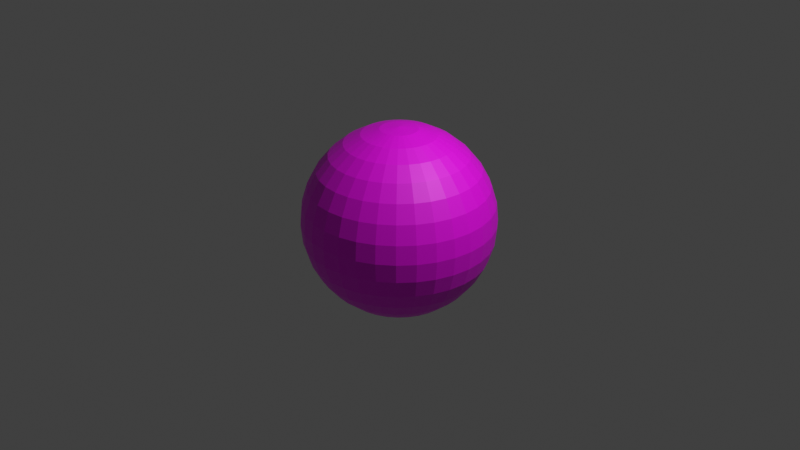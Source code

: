 # Source: BigIconPoi.blend  (saved by Blender 3.0.42; exported with 4.5.12 LTS)
import bpy
from mathutils import Matrix  # noqa: F401  (used for matrix-valued properties, if any)

bpy.ops.wm.read_factory_settings(use_empty=True)
scene = bpy.context.scene
scene.name = 'Scene'

# ---- collections
col_collection = bpy.data.collections.new('Collection'); scene.collection.children.link(col_collection)

# ---- images (referenced by path relative to the original .blend; pixels are not part of the script)
import os
ASSET_DIR = os.environ.get("B2B_ASSET_DIR", "")  # directory of the original .blend (textures are referenced by path, not embedded)
HERE = os.path.dirname(os.path.abspath(__file__))  # packed textures are extracted next to this script under _unpacked/

def load_image(name, relpath, width, height, colorspace="sRGB"):
    """Load a texture the original file referenced (path relative to the .blend, or extracted next to this script)."""
    p = next((c for c in (os.path.join(HERE, relpath), os.path.join(ASSET_DIR, relpath)) if relpath and os.path.exists(c)), "")
    if p:
        img = bpy.data.images.load(p, check_existing=True)
        img.name = name
    else:  # same state as the original file: an image datablock whose file is absent (Cycles renders it pink)
        img = bpy.data.images.new(name, width, height)
        img.source = "FILE"
        img.filepath = "//" + (relpath or name)
    img.colorspace_settings.name = colorspace
    return img
img_39c9699a_d561_4d3f_8a8a_6673a69a25e6_jpeg = load_image('39c9699a-d561-4d3f-8a8a-6673a69a25e6.jpeg', '39c9699a-d561-4d3f-8a8a-6673a69a25e6.jpeg', 1024, 1024, 'sRGB')

# ---- materials (node trees are filled in below, after node groups)
mat_helloicon = bpy.data.materials.new('HelloIcon')
mat_helloicon.use_transparent_shadow = False

# ---- material node trees
mat_helloicon.use_nodes = True; mat_helloicon.node_tree.nodes.clear()
_N = mat_helloicon.node_tree.nodes; _L = mat_helloicon.node_tree.links
n0 = _N.new('ShaderNodeBsdfPrincipled'); n0.name = 'Principled BSDF'; n0.location = (10, 300)
n0.distribution = 'GGX'
n0.subsurface_method = 'RANDOM_WALK_SKIN'
n0.inputs[3].default_value = 1.45
n0.inputs[27].default_value = (0.0, 0.0, 0.0, 1.0)
n0.inputs[28].default_value = 1.0
n1 = _N.new('ShaderNodeOutputMaterial'); n1.name = 'Material Output'; n1.location = (300, 300)
n2 = _N.new('ShaderNodeTexImage'); n2.name = 'Image Texture'; n2.location = (-280, 280)
n2.image = img_39c9699a_d561_4d3f_8a8a_6673a69a25e6_jpeg
_L.new(n0.outputs[0], n1.inputs[0])
_L.new(n2.outputs[0], n0.inputs[0])
n1.is_active_output = True

# ---- world
world_world = bpy.data.worlds.new('World'); scene.world = world_world
world_world.use_nodes = True; world_world.node_tree.nodes.clear()
_N = world_world.node_tree.nodes; _L = world_world.node_tree.links
n0 = _N.new('ShaderNodeOutputWorld'); n0.name = 'World Output'; n0.location = (300, 300)
n1 = _N.new('ShaderNodeBackground'); n1.name = 'Background'; n1.location = (10, 300)
n1.inputs[0].default_value = (0.05088, 0.05088, 0.05088, 1.0)
_L.new(n1.outputs[0], n0.inputs[0])
n0.is_active_output = True
world_world.color = (0.05088, 0.05088, 0.05088)
world_world.use_sun_shadow = False
world_world.sun_shadow_jitter_overblur = 0.0

# ---- cameras
cam_camera = bpy.data.cameras.new('Camera')
cam_camera.clip_end = 100.0
cam_camera.ortho_scale = 7.314

# ---- lights
light_light = bpy.data.lights.new('Light', 'POINT')
light_light.transmission_factor = 0.0
light_light.energy = 1000.0
light_light.shadow_soft_size = 0.1
light_light.shadow_maximum_resolution = 0.006
light_light.use_absolute_resolution = True

# ---- meshes
me_sphere = bpy.data.meshes.new('Sphere')
me_sphere.from_pydata([(0.0, 0.1951, 0.9808), (0.0, 0.3827, 0.9239), (0.0, 0.5556, 0.8315), (0.0, 0.7071, 0.7071), (0.0, 0.8315, 0.5556), (0.0, 0.9239, 0.3827), (0.0, 0.9808, 0.1951), (0.0, 0.8315, -0.5556), (0.0, 0.7071, -0.7071), (0.0, 0.5556, -0.8315), (0.03806, 0.1913, 0.9808), (0.07466, 0.3753, 0.9239), (0.1084, 0.5449, 0.8315), (0.1379, 0.6935, 0.7071), (0.1622, 0.8155, 0.5556), (0.1802, 0.9061, 0.3827), (0.1913, 0.9619, 0.1951), (0.1951, 0.9808, -4.371e-08), (0.1913, 0.9619, -0.1951), (0.1802, 0.9061, -0.3827), (0.1622, 0.8155, -0.5556), (0.1379, 0.6935, -0.7071), (0.1084, 0.5449, -0.8315), (0.07466, 0.3753, -0.9239), (0.03806, 0.1913, -0.9808), (0.07466, 0.1802, 0.9808), (0.1464, 0.3536, 0.9239), (0.2126, 0.5133, 0.8315), (0.2706, 0.6533, 0.7071), (0.3182, 0.7682, 0.5556), (0.3536, 0.8536, 0.3827), (0.3753, 0.9061, 0.1951), (0.3827, 0.9239, -4.371e-08), (0.3753, 0.9061, -0.1951), (0.3536, 0.8536, -0.3827), (0.3182, 0.7682, -0.5556), (0.2706, 0.6533, -0.7071), (0.2126, 0.5133, -0.8315), (0.1464, 0.3536, -0.9239), (0.07466, 0.1802, -0.9808), (0.1084, 0.1622, 0.9808), (0.2126, 0.3182, 0.9239), (0.3087, 0.4619, 0.8315), (0.3928, 0.5879, 0.7071), (0.4619, 0.6913, 0.5556), (0.5133, 0.7682, 0.3827), (0.5449, 0.8155, 0.1951), (0.5556, 0.8315, -4.371e-08), (0.5449, 0.8155, -0.1951), (0.5133, 0.7682, -0.3827), (0.4619, 0.6913, -0.5556), (0.3928, 0.5879, -0.7071), (0.3087, 0.4619, -0.8315), (0.2126, 0.3182, -0.9239), (0.1084, 0.1622, -0.9808), (0.1379, 0.1379, 0.9808), (0.2706, 0.2706, 0.9239), (0.3928, 0.3928, 0.8315), (0.5, 0.5, 0.7071), (0.5879, 0.5879, 0.5556), (0.6533, 0.6533, 0.3827), (0.6935, 0.6935, 0.1951), (0.7071, 0.7071, -4.371e-08), (0.6935, 0.6935, -0.1951), (0.6533, 0.6533, -0.3827), (0.5879, 0.5879, -0.5556), (0.5, 0.5, -0.7071), (0.3928, 0.3928, -0.8315), (0.2706, 0.2706, -0.9239), (0.1379, 0.1379, -0.9808), (0.1622, 0.1084, 0.9808), (0.3182, 0.2126, 0.9239), (0.4619, 0.3087, 0.8315), (0.5879, 0.3928, 0.7071), (0.6913, 0.4619, 0.5556), (0.7682, 0.5133, 0.3827), (0.8155, 0.5449, 0.1951), (0.8315, 0.5556, -4.371e-08), (0.8155, 0.5449, -0.1951), (0.7682, 0.5133, -0.3827), (0.6913, 0.4619, -0.5556), (0.5879, 0.3928, -0.7071), (0.4619, 0.3087, -0.8315), (0.3182, 0.2126, -0.9239), (0.1622, 0.1084, -0.9808), (0.1802, 0.07466, 0.9808), (0.3536, 0.1464, 0.9239), (0.5133, 0.2126, 0.8315), (0.6533, 0.2706, 0.7071), (0.7682, 0.3182, 0.5556), (0.8536, 0.3536, 0.3827), (0.9061, 0.3753, 0.1951), (0.9239, 0.3827, -4.371e-08), (0.9061, 0.3753, -0.1951), (0.8536, 0.3536, -0.3827), (0.7682, 0.3182, -0.5556), (0.6533, 0.2706, -0.7071), (0.5133, 0.2126, -0.8315), (0.3536, 0.1464, -0.9239), (0.1802, 0.07466, -0.9808), (0.1913, 0.03806, 0.9808), (0.3753, 0.07466, 0.9239), (0.5449, 0.1084, 0.8315), (0.6935, 0.1379, 0.7071), (0.8155, 0.1622, 0.5556), (0.9061, 0.1802, 0.3827), (0.9619, 0.1913, 0.1951), (0.9808, 0.1951, -4.371e-08), (0.9619, 0.1913, -0.1951), (0.9061, 0.1802, -0.3827), (0.8155, 0.1622, -0.5556), (0.6935, 0.1379, -0.7071), (0.5449, 0.1084, -0.8315), (0.3753, 0.07466, -0.9239), (0.1913, 0.03806, -0.9808), (0.1951, -6.874e-08, 0.9808), (0.3827, -1.209e-07, 0.9239), (0.5556, -1.134e-07, 0.8315), (0.7071, -4.638e-08, 0.7071), (0.8315, -9.109e-08, 0.5556), (0.9239, -1.658e-08, 0.3827), (0.9808, -9.109e-08, 0.1951), (1.0, -1.656e-07, -4.371e-08), (0.9808, -9.109e-08, -0.1951), (0.9239, -1.507e-07, -0.3827), (0.8315, -1.06e-07, -0.5556), (0.7071, -4.638e-08, -0.7071), (0.5556, -1.134e-07, -0.8315), (0.3827, -9.854e-08, -0.9239), (0.1951, -7.619e-08, -0.9808), (0.1913, -0.03806, 0.9808), (0.3753, -0.07466, 0.9239), (0.5449, -0.1084, 0.8315), (0.6935, -0.1379, 0.7071), (0.8155, -0.1622, 0.5556), (0.9061, -0.1802, 0.3827), (0.9619, -0.1913, 0.1951), (0.9808, -0.1951, -4.371e-08), (0.9619, -0.1913, -0.1951), (0.9061, -0.1802, -0.3827), (0.8155, -0.1622, -0.5556), (0.6935, -0.1379, -0.7071), (0.5449, -0.1084, -0.8315), (0.3753, -0.07466, -0.9239), (0.1913, -0.03806, -0.9808), (0.1802, -0.07466, 0.9808), (0.3536, -0.1464, 0.9239), (0.5133, -0.2126, 0.8315), (0.6533, -0.2706, 0.7071), (0.7682, -0.3182, 0.5556), (0.8536, -0.3536, 0.3827), (0.9061, -0.3753, 0.1951), (0.9239, -0.3827, -4.371e-08), (0.9061, -0.3753, -0.1951), (0.8536, -0.3536, -0.3827), (0.7682, -0.3182, -0.5556), (0.6533, -0.2706, -0.7071), (0.5133, -0.2126, -0.8315), (0.3536, -0.1464, -0.9239), (0.1802, -0.07466, -0.9808), (0.1622, -0.1084, 0.9808), (0.3182, -0.2126, 0.9239), (0.4619, -0.3087, 0.8315), (0.5879, -0.3928, 0.7071), (0.6913, -0.4619, 0.5556), (0.7682, -0.5133, 0.3827), (0.8155, -0.5449, 0.1951), (0.8315, -0.5556, -4.371e-08), (0.8155, -0.5449, -0.1951), (0.7682, -0.5133, -0.3827), (0.6913, -0.4619, -0.5556), (0.5879, -0.3928, -0.7071), (0.4619, -0.3087, -0.8315), (0.3182, -0.2126, -0.9239), (0.1622, -0.1084, -0.9808), (0.1379, -0.1379, 0.9808), (0.2706, -0.2706, 0.9239), (0.3928, -0.3928, 0.8315), (0.5, -0.5, 0.7071), (0.5879, -0.5879, 0.5556), (0.6533, -0.6533, 0.3827), (0.6935, -0.6935, 0.1951), (0.7071, -0.7071, -4.371e-08), (0.6935, -0.6935, -0.1951), (0.6533, -0.6533, -0.3827), (0.5879, -0.5879, -0.5556), (0.5, -0.5, -0.7071), (0.3928, -0.3928, -0.8315), (0.2706, -0.2706, -0.9239), (0.1379, -0.1379, -0.9808), (0.1084, -0.1622, 0.9808), (0.2126, -0.3182, 0.9239), (0.3087, -0.4619, 0.8315), (0.3928, -0.5879, 0.7071), (0.4619, -0.6913, 0.5556), (0.5133, -0.7682, 0.3827), (0.5449, -0.8155, 0.1951), (0.5556, -0.8315, -4.371e-08), (0.5449, -0.8155, -0.1951), (0.5133, -0.7682, -0.3827), (0.4619, -0.6913, -0.5556), (0.3928, -0.5879, -0.7071), (0.3087, -0.4619, -0.8315), (0.2126, -0.3182, -0.9239), (0.1084, -0.1622, -0.9808), (0.07466, -0.1802, 0.9808), (0.1464, -0.3536, 0.9239), (0.2126, -0.5133, 0.8315), (0.2706, -0.6533, 0.7071), (0.3182, -0.7682, 0.5556), (0.3536, -0.8536, 0.3827), (0.3753, -0.9061, 0.1951), (0.3827, -0.9239, -4.371e-08), (0.3753, -0.9061, -0.1951), (0.3536, -0.8536, -0.3827), (0.3182, -0.7682, -0.5556), (0.2706, -0.6533, -0.7071), (0.2126, -0.5133, -0.8315), (0.1464, -0.3536, -0.9239), (0.07466, -0.1802, -0.9808), (0.03806, -0.1913, 0.9808), (0.07466, -0.3753, 0.9239), (0.1084, -0.5449, 0.8315), (0.1379, -0.6935, 0.7071), (0.1622, -0.8155, 0.5556), (0.1802, -0.9061, 0.3827), (0.1913, -0.9619, 0.1951), (0.1951, -0.9808, -4.371e-08), (0.1913, -0.9619, -0.1951), (0.1802, -0.9061, -0.3827), (0.1622, -0.8155, -0.5556), (0.1379, -0.6935, -0.7071), (0.1084, -0.5449, -0.8315), (0.07466, -0.3753, -0.9239), (0.03806, -0.1913, -0.9808), (2.154e-09, -0.1951, 0.9808), (-2.765e-08, -0.3827, 0.9239), (-6.49e-08, -0.5556, 0.8315), (4.686e-08, -0.7071, 0.7071), (-1.275e-08, -0.8315, 0.5556), (1.706e-08, -0.9239, 0.3827), (-7.235e-08, -0.9808, 0.1951), (-2.661e-07, -1.0, -4.371e-08), (-7.235e-08, -0.9808, -0.1951), (-1.171e-07, -0.9239, -0.3827), (-4.255e-08, -0.8315, -0.5556), (4.686e-08, -0.7071, -0.7071), (-6.49e-08, -0.5556, -0.8315), (2.154e-09, -0.3827, -0.9239), (-1.571e-09, -0.1951, -0.9808), (-0.03806, -0.1913, 0.9808), (-0.07466, -0.3753, 0.9239), (-0.1084, -0.5449, 0.8315), (-0.1379, -0.6935, 0.7071), (-0.1622, -0.8155, 0.5556), (-0.1802, -0.9061, 0.3827), (-0.1913, -0.9619, 0.1951), (-0.1951, -0.9808, -4.371e-08), (-0.1913, -0.9619, -0.1951), (-0.1802, -0.9061, -0.3827), (-0.1622, -0.8155, -0.5556), (-0.1379, -0.6935, -0.7071), (-0.1084, -0.5449, -0.8315), (-0.07466, -0.3753, -0.9239), (-0.03806, -0.1913, -0.9808), (-0.07466, -0.1802, 0.9808), (-0.1464, -0.3536, 0.9239), (-0.2126, -0.5133, 0.8315), (-0.2706, -0.6533, 0.7071), (-0.3182, -0.7682, 0.5556), (-0.3536, -0.8536, 0.3827), (-0.3753, -0.9061, 0.1951), (-0.3827, -0.9239, -4.371e-08), (-0.3753, -0.9061, -0.1951), (-0.3536, -0.8536, -0.3827), (-0.3182, -0.7682, -0.5556), (-0.2706, -0.6533, -0.7071), (-0.2126, -0.5133, -0.8315), (-0.1464, -0.3536, -0.9239), (-0.07466, -0.1802, -0.9808), (-0.1084, -0.1622, 0.9808), (-0.2126, -0.3182, 0.9239), (-0.3087, -0.4619, 0.8315), (-0.3928, -0.5879, 0.7071), (-0.4619, -0.6913, 0.5556), (-0.5133, -0.7682, 0.3827), (-0.5449, -0.8155, 0.1951), (-0.5556, -0.8315, -4.371e-08), (-0.5449, -0.8155, -0.1951), (-0.5133, -0.7682, -0.3827), (-0.4619, -0.6913, -0.5556), (-0.3928, -0.5879, -0.7071), (-0.3087, -0.4619, -0.8315), (-0.2126, -0.3182, -0.9239), (-0.1084, -0.1622, -0.9808), (-0.1379, -0.1379, 0.9808), (-0.2706, -0.2706, 0.9239), (-0.3928, -0.3928, 0.8315), (-0.5, -0.5, 0.7071), (-0.5879, -0.5879, 0.5556), (-0.6533, -0.6533, 0.3827), (-0.6935, -0.6935, 0.1951), (-0.7071, -0.7071, -4.371e-08), (-0.6935, -0.6935, -0.1951), (-0.6533, -0.6533, -0.3827), (-0.5879, -0.5879, -0.5556), (-0.5, -0.5, -0.7071), (-0.3928, -0.3928, -0.8315), (-0.2706, -0.2706, -0.9239), (-0.1379, -0.1379, -0.9808), (-0.1622, -0.1084, 0.9808), (-0.3182, -0.2126, 0.9239), (-0.4619, -0.3087, 0.8315), (-0.5879, -0.3928, 0.7071), (-0.6913, -0.4619, 0.5556), (-0.7682, -0.5133, 0.3827), (-0.8155, -0.5449, 0.1951), (-0.8315, -0.5556, -4.371e-08), (-0.8155, -0.5449, -0.1951), (-0.7682, -0.5133, -0.3827), (-0.6913, -0.4619, -0.5556), (-0.5879, -0.3928, -0.7071), (-0.4619, -0.3087, -0.8315), (-0.3182, -0.2126, -0.9239), (-0.1622, -0.1084, -0.9808), (-8.077e-08, -1.209e-07, 1.0), (-0.1802, -0.07466, 0.9808), (-0.3536, -0.1464, 0.9239), (-0.5133, -0.2126, 0.8315), (-0.6533, -0.2706, 0.7071), (-0.7682, -0.3182, 0.5556), (-0.8536, -0.3536, 0.3827), (-0.9061, -0.3753, 0.1951), (-0.9239, -0.3827, -4.371e-08), (-0.9061, -0.3753, -0.1951), (-0.8536, -0.3536, -0.3827), (-0.7682, -0.3182, -0.5556), (-0.6533, -0.2706, -0.7071), (-0.5133, -0.2126, -0.8315), (-0.3536, -0.1464, -0.9239), (-0.1802, -0.07466, -0.9808), (-0.1913, -0.03806, 0.9808), (-0.3753, -0.07466, 0.9239), (-0.5449, -0.1084, 0.8315), (-0.6935, -0.1379, 0.7071), (-0.8155, -0.1622, 0.5556), (-0.9061, -0.1802, 0.3827), (-0.9619, -0.1913, 0.1951), (-0.9808, -0.1951, -4.371e-08), (-0.9619, -0.1913, -0.1951), (-0.9061, -0.1802, -0.3827), (-0.8155, -0.1622, -0.5556), (-0.6935, -0.1379, -0.7071), (-0.5449, -0.1084, -0.8315), (-0.3753, -0.07466, -0.9239), (-0.1913, -0.03806, -0.9808), (-0.1951, -7.246e-08, 0.9808), (-0.3827, -4.638e-08, 0.9239), (-0.5556, 5.771e-09, 0.8315), (-0.7071, -9.109e-08, 0.7071), (-0.8315, -4.638e-08, 0.5556), (-0.9239, -1.68e-09, 0.3827), (-0.9808, 7.283e-08, 0.1951), (-1.0, 3.858e-07, -4.371e-08), (-0.9808, 7.283e-08, -0.1951), (-0.9239, 1.175e-07, -0.3827), (-0.8315, -3.148e-08, -0.5556), (-0.7071, -9.109e-08, -0.7071), (-0.5556, 5.771e-09, -0.8315), (-0.3827, -6.128e-08, -0.9239), (-0.1951, -6.874e-08, -0.9808), (-0.1913, 0.03806, 0.9808), (-0.3753, 0.07466, 0.9239), (-0.5449, 0.1084, 0.8315), (-0.6935, 0.1379, 0.7071), (-0.8155, 0.1622, 0.5556), (-0.9061, 0.1802, 0.3827), (-0.9619, 0.1913, 0.1951), (-0.9808, 0.1951, -4.371e-08), (-0.9619, 0.1913, -0.1951), (-0.9061, 0.1802, -0.3827), (-0.8155, 0.1622, -0.5556), (-0.6935, 0.1379, -0.7071), (-0.5449, 0.1084, -0.8315), (-0.3753, 0.07466, -0.9239), (-0.1913, 0.03806, -0.9808), (-0.1802, 0.07466, 0.9808), (-0.3536, 0.1464, 0.9239), (-0.5133, 0.2126, 0.8315), (-0.6533, 0.2706, 0.7071), (-0.7682, 0.3182, 0.5556), (-0.8536, 0.3536, 0.3827), (-0.9061, 0.3753, 0.1951), (-0.9239, 0.3827, -4.371e-08), (-0.9061, 0.3753, -0.1951), (-0.8536, 0.3536, -0.3827), (-0.7682, 0.3182, -0.5556), (-0.6533, 0.2706, -0.7071), (-0.5133, 0.2126, -0.8315), (-0.3536, 0.1464, -0.9239), (-0.1802, 0.07466, -0.9808), (-0.1622, 0.1084, 0.9808), (-0.3182, 0.2126, 0.9239), (-0.4619, 0.3087, 0.8315), (-0.5879, 0.3928, 0.7071), (-0.6913, 0.4619, 0.5556), (-0.7682, 0.5133, 0.3827), (-0.8155, 0.5449, 0.1951), (-0.8315, 0.5556, -4.371e-08), (-0.8155, 0.5449, -0.1951), (-0.7682, 0.5133, -0.3827), (-0.6913, 0.4619, -0.5556), (-0.5879, 0.3928, -0.7071), (-0.4619, 0.3087, -0.8315), (-0.3182, 0.2126, -0.9239), (-0.1622, 0.1084, -0.9808), (-0.1379, 0.1379, 0.9808), (-0.2706, 0.2706, 0.9239), (-0.3928, 0.3928, 0.8315), (-0.5, 0.5, 0.7071), (-0.5879, 0.5879, 0.5556), (-0.6533, 0.6533, 0.3827), (-0.6935, 0.6935, 0.1951), (-0.7071, 0.7071, -4.371e-08), (-0.6935, 0.6935, -0.1951), (-0.6533, 0.6533, -0.3827), (-0.5879, 0.5879, -0.5556), (-0.5, 0.5, -0.7071), (-0.3928, 0.3928, -0.8315), (-0.2706, 0.2706, -0.9239), (-0.1379, 0.1379, -0.9808), (-0.1084, 0.1622, 0.9808), (-0.2126, 0.3182, 0.9239), (-0.3087, 0.4619, 0.8315), (-0.3928, 0.5879, 0.7071), (-0.4619, 0.6913, 0.5556), (-0.5133, 0.7682, 0.3827), (-0.5449, 0.8155, 0.1951), (-0.5556, 0.8315, -4.371e-08), (-0.5449, 0.8155, -0.1951), (-0.5133, 0.7682, -0.3827), (-0.4619, 0.6913, -0.5556), (-0.3928, 0.5879, -0.7071), (-0.3087, 0.4619, -0.8315), (-0.2126, 0.3182, -0.9239), (-0.1084, 0.1622, -0.9808), (-0.07466, 0.1802, 0.9808), (-0.1464, 0.3536, 0.9239), (-0.2126, 0.5133, 0.8315), (-0.2706, 0.6533, 0.7071), (-0.3182, 0.7682, 0.5556), (-0.3536, 0.8536, 0.3827), (-0.3753, 0.9061, 0.1951), (-0.3827, 0.9239, -4.371e-08), (-0.3753, 0.9061, -0.1951), (-0.3536, 0.8536, -0.3827), (-0.3182, 0.7682, -0.5556), (-0.2706, 0.6533, -0.7071), (-0.2126, 0.5133, -0.8315), (-0.1464, 0.3536, -0.9239), (-0.07466, 0.1802, -0.9808), (-0.03806, 0.1913, 0.9808), (-0.07466, 0.3753, 0.9239), (-0.1084, 0.5449, 0.8315), (-0.1379, 0.6935, 0.7071), (-0.1622, 0.8155, 0.5556), (-0.1802, 0.9061, 0.3827), (-0.1913, 0.9619, 0.1951), (-0.1951, 0.9808, -4.371e-08), (-0.1913, 0.9619, -0.1951), (-0.1802, 0.9061, -0.3827), (-0.1622, 0.8155, -0.5556), (-0.1379, 0.6935, -0.7071), (-0.1084, 0.5449, -0.8315), (-0.07466, 0.3753, -0.9239), (-0.03806, 0.1913, -0.9808), (5.386e-07, 1.0, -4.371e-08), (2.257e-07, 0.9808, -0.1951), (1.959e-07, 0.9239, -0.3827), (6.921e-08, 0.3827, -0.9239), (2.823e-08, 0.1951, -0.9808), (0.0, -8.742e-08, -1.0)], [], [(0, 325, 10), (481, 480, 24), (477, 476, 17, 18), (1, 0, 10, 11), (478, 477, 18, 19), (2, 1, 11, 12), (7, 478, 19, 20), (3, 2, 12, 13), (8, 7, 20, 21), (4, 3, 13, 14), (9, 8, 21, 22), (5, 4, 14, 15), (479, 9, 22, 23), (6, 5, 15, 16), (480, 479, 23, 24), (476, 6, 16, 17), (24, 23, 38, 39), (17, 16, 31, 32), (10, 325, 25), (481, 24, 39), (18, 17, 32, 33), (11, 10, 25, 26), (19, 18, 33, 34), (12, 11, 26, 27), (20, 19, 34, 35), (13, 12, 27, 28), (21, 20, 35, 36), (14, 13, 28, 29), (22, 21, 36, 37), (15, 14, 29, 30), (23, 22, 37, 38), (16, 15, 30, 31), (28, 27, 42, 43), (36, 35, 50, 51), (29, 28, 43, 44), (37, 36, 51, 52), (30, 29, 44, 45), (38, 37, 52, 53), (31, 30, 45, 46), (39, 38, 53, 54), (32, 31, 46, 47), (25, 325, 40), (481, 39, 54), (33, 32, 47, 48), (26, 25, 40, 41), (34, 33, 48, 49), (27, 26, 41, 42), (35, 34, 49, 50), (47, 46, 61, 62), (40, 325, 55), (481, 54, 69), (48, 47, 62, 63), (41, 40, 55, 56), (49, 48, 63, 64), (42, 41, 56, 57), (50, 49, 64, 65), (43, 42, 57, 58), (51, 50, 65, 66), (44, 43, 58, 59), (52, 51, 66, 67), (45, 44, 59, 60), (53, 52, 67, 68), (46, 45, 60, 61), (54, 53, 68, 69), (66, 65, 80, 81), (59, 58, 73, 74), (67, 66, 81, 82), (60, 59, 74, 75), (68, 67, 82, 83), (61, 60, 75, 76), (69, 68, 83, 84), (62, 61, 76, 77), (55, 325, 70), (481, 69, 84), (63, 62, 77, 78), (56, 55, 70, 71), (64, 63, 78, 79), (57, 56, 71, 72), (65, 64, 79, 80), (58, 57, 72, 73), (70, 325, 85), (481, 84, 99), (78, 77, 92, 93), (71, 70, 85, 86), (79, 78, 93, 94), (72, 71, 86, 87), (80, 79, 94, 95), (73, 72, 87, 88), (81, 80, 95, 96), (74, 73, 88, 89), (82, 81, 96, 97), (75, 74, 89, 90), (83, 82, 97, 98), (76, 75, 90, 91), (84, 83, 98, 99), (77, 76, 91, 92), (89, 88, 103, 104), (97, 96, 111, 112), (90, 89, 104, 105), (98, 97, 112, 113), (91, 90, 105, 106), (99, 98, 113, 114), (92, 91, 106, 107), (85, 325, 100), (481, 99, 114), (93, 92, 107, 108), (86, 85, 100, 101), (94, 93, 108, 109), (87, 86, 101, 102), (95, 94, 109, 110), (88, 87, 102, 103), (96, 95, 110, 111), (108, 107, 122, 123), (101, 100, 115, 116), (109, 108, 123, 124), (102, 101, 116, 117), (110, 109, 124, 125), (103, 102, 117, 118), (111, 110, 125, 126), (104, 103, 118, 119), (112, 111, 126, 127), (105, 104, 119, 120), (113, 112, 127, 128), (106, 105, 120, 121), (114, 113, 128, 129), (107, 106, 121, 122), (100, 325, 115), (481, 114, 129), (127, 126, 141, 142), (120, 119, 134, 135), (128, 127, 142, 143), (121, 120, 135, 136), (129, 128, 143, 144), (122, 121, 136, 137), (115, 325, 130), (481, 129, 144), (123, 122, 137, 138), (116, 115, 130, 131), (124, 123, 138, 139), (117, 116, 131, 132), (125, 124, 139, 140), (118, 117, 132, 133), (126, 125, 140, 141), (119, 118, 133, 134), (139, 138, 153, 154), (132, 131, 146, 147), (140, 139, 154, 155), (133, 132, 147, 148), (141, 140, 155, 156), (134, 133, 148, 149), (142, 141, 156, 157), (135, 134, 149, 150), (143, 142, 157, 158), (136, 135, 150, 151), (144, 143, 158, 159), (137, 136, 151, 152), (130, 325, 145), (481, 144, 159), (138, 137, 152, 153), (131, 130, 145, 146), (158, 157, 172, 173), (151, 150, 165, 166), (159, 158, 173, 174), (152, 151, 166, 167), (145, 325, 160), (481, 159, 174), (153, 152, 167, 168), (146, 145, 160, 161), (154, 153, 168, 169), (147, 146, 161, 162), (155, 154, 169, 170), (148, 147, 162, 163), (156, 155, 170, 171), (149, 148, 163, 164), (157, 156, 171, 172), (150, 149, 164, 165), (162, 161, 176, 177), (170, 169, 184, 185), (163, 162, 177, 178), (171, 170, 185, 186), (164, 163, 178, 179), (172, 171, 186, 187), (165, 164, 179, 180), (173, 172, 187, 188), (166, 165, 180, 181), (174, 173, 188, 189), (167, 166, 181, 182), (160, 325, 175), (481, 174, 189), (168, 167, 182, 183), (161, 160, 175, 176), (169, 168, 183, 184), (181, 180, 195, 196), (189, 188, 203, 204), (182, 181, 196, 197), (175, 325, 190), (481, 189, 204), (183, 182, 197, 198), (176, 175, 190, 191), (184, 183, 198, 199), (177, 176, 191, 192), (185, 184, 199, 200), (178, 177, 192, 193), (186, 185, 200, 201), (179, 178, 193, 194), (187, 186, 201, 202), (180, 179, 194, 195), (188, 187, 202, 203), (200, 199, 214, 215), (193, 192, 207, 208), (201, 200, 215, 216), (194, 193, 208, 209), (202, 201, 216, 217), (195, 194, 209, 210), (203, 202, 217, 218), (196, 195, 210, 211), (204, 203, 218, 219), (197, 196, 211, 212), (190, 325, 205), (481, 204, 219), (198, 197, 212, 213), (191, 190, 205, 206), (199, 198, 213, 214), (192, 191, 206, 207), (219, 218, 233, 234), (212, 211, 226, 227), (205, 325, 220), (481, 219, 234), (213, 212, 227, 228), (206, 205, 220, 221), (214, 213, 228, 229), (207, 206, 221, 222), (215, 214, 229, 230), (208, 207, 222, 223), (216, 215, 230, 231), (209, 208, 223, 224), (217, 216, 231, 232), (210, 209, 224, 225), (218, 217, 232, 233), (211, 210, 225, 226), (223, 222, 237, 238), (231, 230, 245, 246), (224, 223, 238, 239), (232, 231, 246, 247), (225, 224, 239, 240), (233, 232, 247, 248), (226, 225, 240, 241), (234, 233, 248, 249), (227, 226, 241, 242), (220, 325, 235), (481, 234, 249), (228, 227, 242, 243), (221, 220, 235, 236), (229, 228, 243, 244), (222, 221, 236, 237), (230, 229, 244, 245), (242, 241, 256, 257), (235, 325, 250), (481, 249, 264), (243, 242, 257, 258), (236, 235, 250, 251), (244, 243, 258, 259), (237, 236, 251, 252), (245, 244, 259, 260), (238, 237, 252, 253), (246, 245, 260, 261), (239, 238, 253, 254), (247, 246, 261, 262), (240, 239, 254, 255), (248, 247, 262, 263), (241, 240, 255, 256), (249, 248, 263, 264), (261, 260, 275, 276), (254, 253, 268, 269), (262, 261, 276, 277), (255, 254, 269, 270), (263, 262, 277, 278), (256, 255, 270, 271), (264, 263, 278, 279), (257, 256, 271, 272), (250, 325, 265), (481, 264, 279), (258, 257, 272, 273), (251, 250, 265, 266), (259, 258, 273, 274), (252, 251, 266, 267), (260, 259, 274, 275), (253, 252, 267, 268), (481, 279, 294), (273, 272, 287, 288), (266, 265, 280, 281), (274, 273, 288, 289), (267, 266, 281, 282), (275, 274, 289, 290), (268, 267, 282, 283), (276, 275, 290, 291), (269, 268, 283, 284), (277, 276, 291, 292), (270, 269, 284, 285), (278, 277, 292, 293), (271, 270, 285, 286), (279, 278, 293, 294), (272, 271, 286, 287), (265, 325, 280), (292, 291, 306, 307), (285, 284, 299, 300), (293, 292, 307, 308), (286, 285, 300, 301), (294, 293, 308, 309), (287, 286, 301, 302), (280, 325, 295), (481, 294, 309), (288, 287, 302, 303), (281, 280, 295, 296), (289, 288, 303, 304), (282, 281, 296, 297), (290, 289, 304, 305), (283, 282, 297, 298), (291, 290, 305, 306), (284, 283, 298, 299), (296, 295, 310, 311), (304, 303, 318, 319), (297, 296, 311, 312), (305, 304, 319, 320), (298, 297, 312, 313), (306, 305, 320, 321), (299, 298, 313, 314), (307, 306, 321, 322), (300, 299, 314, 315), (308, 307, 322, 323), (301, 300, 315, 316), (309, 308, 323, 324), (302, 301, 316, 317), (295, 325, 310), (481, 309, 324), (303, 302, 317, 318), (315, 314, 330, 331), (323, 322, 338, 339), (316, 315, 331, 332), (324, 323, 339, 340), (317, 316, 332, 333), (310, 325, 326), (481, 324, 340), (318, 317, 333, 334), (311, 310, 326, 327), (319, 318, 334, 335), (312, 311, 327, 328), (320, 319, 335, 336), (313, 312, 328, 329), (321, 320, 336, 337), (314, 313, 329, 330), (322, 321, 337, 338), (335, 334, 349, 350), (328, 327, 342, 343), (336, 335, 350, 351), (329, 328, 343, 344), (337, 336, 351, 352), (330, 329, 344, 345), (338, 337, 352, 353), (331, 330, 345, 346), (339, 338, 353, 354), (332, 331, 346, 347), (340, 339, 354, 355), (333, 332, 347, 348), (326, 325, 341), (481, 340, 355), (334, 333, 348, 349), (327, 326, 341, 342), (354, 353, 368, 369), (347, 346, 361, 362), (355, 354, 369, 370), (348, 347, 362, 363), (341, 325, 356), (481, 355, 370), (349, 348, 363, 364), (342, 341, 356, 357), (350, 349, 364, 365), (343, 342, 357, 358), (351, 350, 365, 366), (344, 343, 358, 359), (352, 351, 366, 367), (345, 344, 359, 360), (353, 352, 367, 368), (346, 345, 360, 361), (358, 357, 372, 373), (366, 365, 380, 381), (359, 358, 373, 374), (367, 366, 381, 382), (360, 359, 374, 375), (368, 367, 382, 383), (361, 360, 375, 376), (369, 368, 383, 384), (362, 361, 376, 377), (370, 369, 384, 385), (363, 362, 377, 378), (356, 325, 371), (481, 370, 385), (364, 363, 378, 379), (357, 356, 371, 372), (365, 364, 379, 380), (377, 376, 391, 392), (385, 384, 399, 400), (378, 377, 392, 393), (371, 325, 386), (481, 385, 400), (379, 378, 393, 394), (372, 371, 386, 387), (380, 379, 394, 395), (373, 372, 387, 388), (381, 380, 395, 396), (374, 373, 388, 389), (382, 381, 396, 397), (375, 374, 389, 390), (383, 382, 397, 398), (376, 375, 390, 391), (384, 383, 398, 399), (396, 395, 410, 411), (389, 388, 403, 404), (397, 396, 411, 412), (390, 389, 404, 405), (398, 397, 412, 413), (391, 390, 405, 406), (399, 398, 413, 414), (392, 391, 406, 407), (400, 399, 414, 415), (393, 392, 407, 408), (386, 325, 401), (481, 400, 415), (394, 393, 408, 409), (387, 386, 401, 402), (395, 394, 409, 410), (388, 387, 402, 403), (415, 414, 429, 430), (408, 407, 422, 423), (401, 325, 416), (481, 415, 430), (409, 408, 423, 424), (402, 401, 416, 417), (410, 409, 424, 425), (403, 402, 417, 418), (411, 410, 425, 426), (404, 403, 418, 419), (412, 411, 426, 427), (405, 404, 419, 420), (413, 412, 427, 428), (406, 405, 420, 421), (414, 413, 428, 429), (407, 406, 421, 422), (427, 426, 441, 442), (420, 419, 434, 435), (428, 427, 442, 443), (421, 420, 435, 436), (429, 428, 443, 444), (422, 421, 436, 437), (430, 429, 444, 445), (423, 422, 437, 438), (416, 325, 431), (481, 430, 445), (424, 423, 438, 439), (417, 416, 431, 432), (425, 424, 439, 440), (418, 417, 432, 433), (426, 425, 440, 441), (419, 418, 433, 434), (431, 325, 446), (481, 445, 460), (439, 438, 453, 454), (432, 431, 446, 447), (440, 439, 454, 455), (433, 432, 447, 448), (441, 440, 455, 456), (434, 433, 448, 449), (442, 441, 456, 457), (435, 434, 449, 450), (443, 442, 457, 458), (436, 435, 450, 451), (444, 443, 458, 459), (437, 436, 451, 452), (445, 444, 459, 460), (438, 437, 452, 453), (450, 449, 464, 465), (458, 457, 472, 473), (451, 450, 465, 466), (459, 458, 473, 474), (452, 451, 466, 467), (460, 459, 474, 475), (453, 452, 467, 468), (446, 325, 461), (481, 460, 475), (454, 453, 468, 469), (447, 446, 461, 462), (455, 454, 469, 470), (448, 447, 462, 463), (456, 455, 470, 471), (449, 448, 463, 464), (457, 456, 471, 472), (469, 468, 476, 477), (462, 461, 0, 1), (470, 469, 477, 478), (463, 462, 1, 2), (471, 470, 478, 7), (464, 463, 2, 3), (472, 471, 7, 8), (465, 464, 3, 4), (473, 472, 8, 9), (466, 465, 4, 5), (474, 473, 9, 479), (467, 466, 5, 6), (475, 474, 479, 480), (468, 467, 6, 476), (461, 325, 0), (481, 475, 480)])
_uv = me_sphere.uv_layers.new(name='UVMap')
_uv.uv.foreach_set('vector', [1.348, 1.341, 1.297, 1.465, 1.246, 1.341, 1.297, -0.5136, 1.348, -0.39, 1.246, -0.39, 1.348, 0.352, 1.348, 0.4756, 1.246, 0.4756, 1.246, 0.352, 1.348, 1.218, 1.348, 1.341, 1.246, 1.341, 1.246, 1.218, 1.348, 0.2283, 1.348, 0.352, 1.246, 0.352, 1.246, 0.2283, 1.348, 1.094, 1.348, 1.218, 1.246, 1.218, 1.246, 1.094, 1.348, 0.1046, 1.348, 0.2283, 1.246, 0.2283, 1.246, 0.1046, 1.348, 0.9702, 1.348, 1.094, 1.246, 1.094, 1.246, 0.9702, 1.348, -0.01901, 1.348, 0.1046, 1.246, 0.1046, 1.246, -0.01901, 1.348, 0.8466, 1.348, 0.9702, 1.246, 0.9702, 1.246, 0.8466, 1.348, -0.1427, 1.348, -0.01901, 1.246, -0.01901, 1.246, -0.1427, 1.348, 0.7229, 1.348, 0.8466, 1.246, 0.8466, 1.246, 0.7229, 1.348, -0.2663, 1.348, -0.1427, 1.246, -0.1427, 1.246, -0.2663, 1.348, 0.5993, 1.348, 0.7229, 1.246, 0.7229, 1.246, 0.5993, 1.348, -0.39, 1.348, -0.2663, 1.246, -0.2663, 1.246, -0.39, 1.348, 0.4756, 1.348, 0.5993, 1.246, 0.5993, 1.246, 0.4756, 1.246, -0.39, 1.246, -0.2663, 1.143, -0.2663, 1.143, -0.39, 1.246, 0.4756, 1.246, 0.5993, 1.143, 0.5993, 1.143, 0.4756, 1.246, 1.341, 1.194, 1.465, 1.143, 1.341, 1.194, -0.5136, 1.246, -0.39, 1.143, -0.39, 1.246, 0.352, 1.246, 0.4756, 1.143, 0.4756, 1.143, 0.352, 1.246, 1.218, 1.246, 1.341, 1.143, 1.341, 1.143, 1.218, 1.246, 0.2283, 1.246, 0.352, 1.143, 0.352, 1.143, 0.2283, 1.246, 1.094, 1.246, 1.218, 1.143, 1.218, 1.143, 1.094, 1.246, 0.1046, 1.246, 0.2283, 1.143, 0.2283, 1.143, 0.1046, 1.246, 0.9702, 1.246, 1.094, 1.143, 1.094, 1.143, 0.9702, 1.246, -0.01901, 1.246, 0.1046, 1.143, 0.1046, 1.143, -0.01901, 1.246, 0.8466, 1.246, 0.9702, 1.143, 0.9702, 1.143, 0.8466, 1.246, -0.1427, 1.246, -0.01901, 1.143, -0.01901, 1.143, -0.1427, 1.246, 0.7229, 1.246, 0.8466, 1.143, 0.8466, 1.143, 0.7229, 1.246, -0.2663, 1.246, -0.1427, 1.143, -0.1427, 1.143, -0.2663, 1.246, 0.5993, 1.246, 0.7229, 1.143, 0.7229, 1.143, 0.5993, 1.143, 0.9702, 1.143, 1.094, 1.041, 1.094, 1.041, 0.9702, 1.143, -0.01901, 1.143, 0.1046, 1.041, 0.1046, 1.041, -0.01901, 1.143, 0.8466, 1.143, 0.9702, 1.041, 0.9702, 1.041, 0.8466, 1.143, -0.1427, 1.143, -0.01901, 1.041, -0.01901, 1.041, -0.1427, 1.143, 0.7229, 1.143, 0.8466, 1.041, 0.8466, 1.041, 0.7229, 1.143, -0.2663, 1.143, -0.1427, 1.041, -0.1427, 1.041, -0.2663, 1.143, 0.5993, 1.143, 0.7229, 1.041, 0.7229, 1.041, 0.5993, 1.143, -0.39, 1.143, -0.2663, 1.041, -0.2663, 1.041, -0.39, 1.143, 0.4756, 1.143, 0.5993, 1.041, 0.5993, 1.041, 0.4756, 1.143, 1.341, 1.092, 1.465, 1.041, 1.341, 1.092, -0.5136, 1.143, -0.39, 1.041, -0.39, 1.143, 0.352, 1.143, 0.4756, 1.041, 0.4756, 1.041, 0.352, 1.143, 1.218, 1.143, 1.341, 1.041, 1.341, 1.041, 1.218, 1.143, 0.2283, 1.143, 0.352, 1.041, 0.352, 1.041, 0.2283, 1.143, 1.094, 1.143, 1.218, 1.041, 1.218, 1.041, 1.094, 1.143, 0.1046, 1.143, 0.2283, 1.041, 0.2283, 1.041, 0.1046, 1.041, 0.4756, 1.041, 0.5993, 0.9379, 0.5993, 0.9379, 0.4756, 1.041, 1.341, 0.9893, 1.465, 0.9379, 1.341, 0.9893, -0.5136, 1.041, -0.39, 0.9379, -0.39, 1.041, 0.352, 1.041, 0.4756, 0.9379, 0.4756, 0.9379, 0.352, 1.041, 1.218, 1.041, 1.341, 0.9379, 1.341, 0.9379, 1.218, 1.041, 0.2283, 1.041, 0.352, 0.9379, 0.352, 0.9379, 0.2283, 1.041, 1.094, 1.041, 1.218, 0.9379, 1.218, 0.9379, 1.094, 1.041, 0.1046, 1.041, 0.2283, 0.9379, 0.2283, 0.9379, 0.1046, 1.041, 0.9702, 1.041, 1.094, 0.9379, 1.094, 0.9379, 0.9702, 1.041, -0.01901, 1.041, 0.1046, 0.9379, 0.1046, 0.9379, -0.01901, 1.041, 0.8466, 1.041, 0.9702, 0.9379, 0.9702, 0.9379, 0.8466, 1.041, -0.1427, 1.041, -0.01901, 0.9379, -0.01901, 0.9379, -0.1427, 1.041, 0.7229, 1.041, 0.8466, 0.9379, 0.8466, 0.9379, 0.7229, 1.041, -0.2663, 1.041, -0.1427, 0.9379, -0.1427, 0.9379, -0.2663, 1.041, 0.5993, 1.041, 0.7229, 0.9379, 0.7229, 0.9379, 0.5993, 1.041, -0.39, 1.041, -0.2663, 0.9379, -0.2663, 0.9379, -0.39, 0.9379, -0.01901, 0.9379, 0.1046, 0.8353, 0.1046, 0.8353, -0.01901, 0.9379, 0.8466, 0.9379, 0.9702, 0.8353, 0.9702, 0.8353, 0.8466, 0.9379, -0.1427, 0.9379, -0.01901, 0.8353, -0.01901, 0.8353, -0.1427, 0.9379, 0.7229, 0.9379, 0.8466, 0.8353, 0.8466, 0.8353, 0.7229, 0.9379, -0.2663, 0.9379, -0.1427, 0.8353, -0.1427, 0.8353, -0.2663, 0.9379, 0.5993, 0.9379, 0.7229, 0.8353, 0.7229, 0.8353, 0.5993, 0.9379, -0.39, 0.9379, -0.2663, 0.8353, -0.2663, 0.8353, -0.39, 0.9379, 0.4756, 0.9379, 0.5993, 0.8353, 0.5993, 0.8353, 0.4756, 0.9379, 1.341, 0.8866, 1.465, 0.8353, 1.341, 0.8866, -0.5136, 0.9379, -0.39, 0.8353, -0.39, 0.9379, 0.352, 0.9379, 0.4756, 0.8353, 0.4756, 0.8353, 0.352, 0.9379, 1.218, 0.9379, 1.341, 0.8353, 1.341, 0.8353, 1.218, 0.9379, 0.2283, 0.9379, 0.352, 0.8353, 0.352, 0.8353, 0.2283, 0.9379, 1.094, 0.9379, 1.218, 0.8353, 1.218, 0.8353, 1.094, 0.9379, 0.1046, 0.9379, 0.2283, 0.8353, 0.2283, 0.8353, 0.1046, 0.9379, 0.9702, 0.9379, 1.094, 0.8353, 1.094, 0.8353, 0.9702, 0.8353, 1.341, 0.784, 1.465, 0.7327, 1.341, 0.784, -0.5136, 0.8353, -0.39, 0.7327, -0.39, 0.8353, 0.352, 0.8353, 0.4756, 0.7327, 0.4756, 0.7327, 0.352, 0.8353, 1.218, 0.8353, 1.341, 0.7327, 1.341, 0.7327, 1.218, 0.8353, 0.2283, 0.8353, 0.352, 0.7327, 0.352, 0.7327, 0.2283, 0.8353, 1.094, 0.8353, 1.218, 0.7327, 1.218, 0.7327, 1.094, 0.8353, 0.1046, 0.8353, 0.2283, 0.7327, 0.2283, 0.7327, 0.1046, 0.8353, 0.9702, 0.8353, 1.094, 0.7327, 1.094, 0.7327, 0.9702, 0.8353, -0.01901, 0.8353, 0.1046, 0.7327, 0.1046, 0.7327, -0.01901, 0.8353, 0.8466, 0.8353, 0.9702, 0.7327, 0.9702, 0.7327, 0.8466, 0.8353, -0.1427, 0.8353, -0.01901, 0.7327, -0.01901, 0.7327, -0.1427, 0.8353, 0.7229, 0.8353, 0.8466, 0.7327, 0.8466, 0.7327, 0.7229, 0.8353, -0.2663, 0.8353, -0.1427, 0.7327, -0.1427, 0.7327, -0.2663, 0.8353, 0.5993, 0.8353, 0.7229, 0.7327, 0.7229, 0.7327, 0.5993, 0.8353, -0.39, 0.8353, -0.2663, 0.7327, -0.2663, 0.7327, -0.39, 0.8353, 0.4756, 0.8353, 0.5993, 0.7327, 0.5993, 0.7327, 0.4756, 0.7327, 0.8466, 0.7327, 0.9702, 0.6301, 0.9702, 0.6301, 0.8466, 0.7327, -0.1427, 0.7327, -0.01901, 0.6301, -0.01901, 0.6301, -0.1427, 0.7327, 0.7229, 0.7327, 0.8466, 0.6301, 0.8466, 0.6301, 0.7229, 0.7327, -0.2663, 0.7327, -0.1427, 0.6301, -0.1427, 0.6301, -0.2663, 0.7327, 0.5993, 0.7327, 0.7229, 0.6301, 0.7229, 0.6301, 0.5993, 0.7327, -0.39, 0.7327, -0.2663, 0.6301, -0.2663, 0.6301, -0.39, 0.7327, 0.4756, 0.7327, 0.5993, 0.6301, 0.5993, 0.6301, 0.4756, 0.7327, 1.341, 0.6814, 1.465, 0.6301, 1.341, 0.6814, -0.5136, 0.7327, -0.39, 0.6301, -0.39, 0.7327, 0.352, 0.7327, 0.4756, 0.6301, 0.4756, 0.6301, 0.352, 0.7327, 1.218, 0.7327, 1.341, 0.6301, 1.341, 0.6301, 1.218, 0.7327, 0.2283, 0.7327, 0.352, 0.6301, 0.352, 0.6301, 0.2283, 0.7327, 1.094, 0.7327, 1.218, 0.6301, 1.218, 0.6301, 1.094, 0.7327, 0.1046, 0.7327, 0.2283, 0.6301, 0.2283, 0.6301, 0.1046, 0.7327, 0.9702, 0.7327, 1.094, 0.6301, 1.094, 0.6301, 0.9702, 0.7327, -0.01901, 0.7327, 0.1046, 0.6301, 0.1046, 0.6301, -0.01901, 0.6301, 0.352, 0.6301, 0.4756, 0.5275, 0.4756, 0.5275, 0.352, 0.6301, 1.218, 0.6301, 1.341, 0.5275, 1.341, 0.5275, 1.218, 0.6301, 0.2283, 0.6301, 0.352, 0.5275, 0.352, 0.5275, 0.2283, 0.6301, 1.094, 0.6301, 1.218, 0.5275, 1.218, 0.5275, 1.094, 0.6301, 0.1046, 0.6301, 0.2283, 0.5275, 0.2283, 0.5275, 0.1046, 0.6301, 0.9702, 0.6301, 1.094, 0.5275, 1.094, 0.5275, 0.9702, 0.6301, -0.01901, 0.6301, 0.1046, 0.5275, 0.1046, 0.5275, -0.01901, 0.6301, 0.8466, 0.6301, 0.9702, 0.5275, 0.9702, 0.5275, 0.8466, 0.6301, -0.1427, 0.6301, -0.01901, 0.5275, -0.01901, 0.5275, -0.1427, 0.6301, 0.7229, 0.6301, 0.8466, 0.5275, 0.8466, 0.5275, 0.7229, 0.6301, -0.2663, 0.6301, -0.1427, 0.5275, -0.1427, 0.5275, -0.2663, 0.6301, 0.5993, 0.6301, 0.7229, 0.5275, 0.7229, 0.5275, 0.5993, 0.6301, -0.39, 0.6301, -0.2663, 0.5275, -0.2663, 0.5275, -0.39, 0.6301, 0.4756, 0.6301, 0.5993, 0.5275, 0.5993, 0.5275, 0.4756, 0.6301, 1.341, 0.5788, 1.465, 0.5275, 1.341, 0.5788, -0.5136, 0.6301, -0.39, 0.5275, -0.39, 0.5275, -0.1427, 0.5275, -0.01901, 0.4249, -0.01901, 0.4249, -0.1427, 0.5275, 0.7229, 0.5275, 0.8466, 0.4249, 0.8466, 0.4249, 0.7229, 0.5275, -0.2663, 0.5275, -0.1427, 0.4249, -0.1427, 0.4249, -0.2663, 0.5275, 0.5993, 0.5275, 0.7229, 0.4249, 0.7229, 0.4249, 0.5993, 0.5275, -0.39, 0.5275, -0.2663, 0.4249, -0.2663, 0.4249, -0.39, 0.5275, 0.4756, 0.5275, 0.5993, 0.4249, 0.5993, 0.4249, 0.4756, 0.5275, 1.341, 0.4762, 1.465, 0.4249, 1.341, 0.4762, -0.5136, 0.5275, -0.39, 0.4249, -0.39, 0.5275, 0.352, 0.5275, 0.4756, 0.4249, 0.4756, 0.4249, 0.352, 0.5275, 1.218, 0.5275, 1.341, 0.4249, 1.341, 0.4249, 1.218, 0.5275, 0.2283, 0.5275, 0.352, 0.4249, 0.352, 0.4249, 0.2283, 0.5275, 1.094, 0.5275, 1.218, 0.4249, 1.218, 0.4249, 1.094, 0.5275, 0.1046, 0.5275, 0.2283, 0.4249, 0.2283, 0.4249, 0.1046, 0.5275, 0.9702, 0.5275, 1.094, 0.4249, 1.094, 0.4249, 0.9702, 0.5275, -0.01901, 0.5275, 0.1046, 0.4249, 0.1046, 0.4249, -0.01901, 0.5275, 0.8466, 0.5275, 0.9702, 0.4249, 0.9702, 0.4249, 0.8466, 0.4249, 0.2283, 0.4249, 0.352, 0.3223, 0.352, 0.3223, 0.2283, 0.4249, 1.094, 0.4249, 1.218, 0.3223, 1.218, 0.3223, 1.094, 0.4249, 0.1046, 0.4249, 0.2283, 0.3223, 0.2283, 0.3223, 0.1046, 0.4249, 0.9702, 0.4249, 1.094, 0.3223, 1.094, 0.3223, 0.9702, 0.4249, -0.01901, 0.4249, 0.1046, 0.3223, 0.1046, 0.3223, -0.01901, 0.4249, 0.8466, 0.4249, 0.9702, 0.3223, 0.9702, 0.3223, 0.8466, 0.4249, -0.1427, 0.4249, -0.01901, 0.3223, -0.01901, 0.3223, -0.1427, 0.4249, 0.7229, 0.4249, 0.8466, 0.3223, 0.8466, 0.3223, 0.7229, 0.4249, -0.2663, 0.4249, -0.1427, 0.3223, -0.1427, 0.3223, -0.2663, 0.4249, 0.5993, 0.4249, 0.7229, 0.3223, 0.7229, 0.3223, 0.5993, 0.4249, -0.39, 0.4249, -0.2663, 0.3223, -0.2663, 0.3223, -0.39, 0.4249, 0.4756, 0.4249, 0.5993, 0.3223, 0.5993, 0.3223, 0.4756, 0.4249, 1.341, 0.3736, 1.465, 0.3223, 1.341, 0.3736, -0.5136, 0.4249, -0.39, 0.3223, -0.39, 0.4249, 0.352, 0.4249, 0.4756, 0.3223, 0.4756, 0.3223, 0.352, 0.4249, 1.218, 0.4249, 1.341, 0.3223, 1.341, 0.3223, 1.218, 0.3223, -0.2663, 0.3223, -0.1427, 0.2197, -0.1427, 0.2197, -0.2663, 0.3223, 0.5993, 0.3223, 0.7229, 0.2197, 0.7229, 0.2197, 0.5993, 0.3223, -0.39, 0.3223, -0.2663, 0.2197, -0.2663, 0.2197, -0.39, 0.3223, 0.4756, 0.3223, 0.5993, 0.2197, 0.5993, 0.2197, 0.4756, 0.3223, 1.341, 0.271, 1.465, 0.2197, 1.341, 0.271, -0.5136, 0.3223, -0.39, 0.2197, -0.39, 0.3223, 0.352, 0.3223, 0.4756, 0.2197, 0.4756, 0.2197, 0.352, 0.3223, 1.218, 0.3223, 1.341, 0.2197, 1.341, 0.2197, 1.218, 0.3223, 0.2283, 0.3223, 0.352, 0.2197, 0.352, 0.2197, 0.2283, 0.3223, 1.094, 0.3223, 1.218, 0.2197, 1.218, 0.2197, 1.094, 0.3223, 0.1046, 0.3223, 0.2283, 0.2197, 0.2283, 0.2197, 0.1046, 0.3223, 0.9702, 0.3223, 1.094, 0.2197, 1.094, 0.2197, 0.9702, 0.3223, -0.01901, 0.3223, 0.1046, 0.2197, 0.1046, 0.2197, -0.01901, 0.3223, 0.8466, 0.3223, 0.9702, 0.2197, 0.9702, 0.2197, 0.8466, 0.3223, -0.1427, 0.3223, -0.01901, 0.2197, -0.01901, 0.2197, -0.1427, 0.3223, 0.7229, 0.3223, 0.8466, 0.2197, 0.8466, 0.2197, 0.7229, 0.2197, 1.094, 0.2197, 1.218, 0.1171, 1.218, 0.1171, 1.094, 0.2197, 0.1046, 0.2197, 0.2283, 0.1171, 0.2283, 0.1171, 0.1046, 0.2197, 0.9702, 0.2197, 1.094, 0.1171, 1.094, 0.1171, 0.9702, 0.2197, -0.01901, 0.2197, 0.1046, 0.1171, 0.1046, 0.1171, -0.01901, 0.2197, 0.8466, 0.2197, 0.9702, 0.1171, 0.9702, 0.1171, 0.8466, 0.2197, -0.1427, 0.2197, -0.01901, 0.1171, -0.01901, 0.1171, -0.1427, 0.2197, 0.7229, 0.2197, 0.8466, 0.1171, 0.8466, 0.1171, 0.7229, 0.2197, -0.2663, 0.2197, -0.1427, 0.1171, -0.1427, 0.1171, -0.2663, 0.2197, 0.5993, 0.2197, 0.7229, 0.1171, 0.7229, 0.1171, 0.5993, 0.2197, -0.39, 0.2197, -0.2663, 0.1171, -0.2663, 0.1171, -0.39, 0.2197, 0.4756, 0.2197, 0.5993, 0.1171, 0.5993, 0.1171, 0.4756, 0.2197, 1.341, 0.1684, 1.465, 0.1171, 1.341, 0.1684, -0.5136, 0.2197, -0.39, 0.1171, -0.39, 0.2197, 0.352, 0.2197, 0.4756, 0.1171, 0.4756, 0.1171, 0.352, 0.2197, 1.218, 0.2197, 1.341, 0.1171, 1.341, 0.1171, 1.218, 0.2197, 0.2283, 0.2197, 0.352, 0.1171, 0.352, 0.1171, 0.2283, 0.1171, 0.5993, 0.1171, 0.7229, 0.01451, 0.7229, 0.01451, 0.5993, 0.1171, -0.39, 0.1171, -0.2663, 0.01451, -0.2663, 0.01451, -0.39, 0.1171, 0.4756, 0.1171, 0.5993, 0.01451, 0.5993, 0.01451, 0.4756, 0.1171, 1.341, 0.06581, 1.465, 0.01451, 1.341, 0.06581, -0.5136, 0.1171, -0.39, 0.01451, -0.39, 0.1171, 0.352, 0.1171, 0.4756, 0.01451, 0.4756, 0.01451, 0.352, 0.1171, 1.218, 0.1171, 1.341, 0.01451, 1.341, 0.01451, 1.218, 0.1171, 0.2283, 0.1171, 0.352, 0.01451, 0.352, 0.01451, 0.2283, 0.1171, 1.094, 0.1171, 1.218, 0.01451, 1.218, 0.01451, 1.094, 0.1171, 0.1046, 0.1171, 0.2283, 0.01451, 0.2283, 0.01451, 0.1046, 0.1171, 0.9702, 0.1171, 1.094, 0.01451, 1.094, 0.01451, 0.9702, 0.1171, -0.01901, 0.1171, 0.1046, 0.01451, 0.1046, 0.01451, -0.01901, 0.1171, 0.8466, 0.1171, 0.9702, 0.01451, 0.9702, 0.01451, 0.8466, 0.1171, -0.1427, 0.1171, -0.01901, 0.01451, -0.01901, 0.01451, -0.1427, 0.1171, 0.7229, 0.1171, 0.8466, 0.01451, 0.8466, 0.01451, 0.7229, 0.1171, -0.2663, 0.1171, -0.1427, 0.01451, -0.1427, 0.01451, -0.2663, 0.01451, 0.1046, 0.01451, 0.2283, -0.0881, 0.2283, -0.0881, 0.1046, 0.01451, 0.9702, 0.01451, 1.094, -0.0881, 1.094, -0.0881, 0.9702, 0.01451, -0.01901, 0.01451, 0.1046, -0.0881, 0.1046, -0.0881, -0.01901, 0.01451, 0.8466, 0.01451, 0.9702, -0.0881, 0.9702, -0.0881, 0.8466, 0.01451, -0.1427, 0.01451, -0.01901, -0.0881, -0.01901, -0.0881, -0.1427, 0.01451, 0.7229, 0.01451, 0.8466, -0.0881, 0.8466, -0.0881, 0.7229, 0.01451, -0.2663, 0.01451, -0.1427, -0.0881, -0.1427, -0.0881, -0.2663, 0.01451, 0.5993, 0.01451, 0.7229, -0.0881, 0.7229, -0.0881, 0.5993, 0.01451, -0.39, 0.01451, -0.2663, -0.0881, -0.2663, -0.0881, -0.39, 0.01451, 0.4756, 0.01451, 0.5993, -0.0881, 0.5993, -0.0881, 0.4756, 0.01451, 1.341, -0.0368, 1.465, -0.0881, 1.341, -0.0368, -0.5136, 0.01451, -0.39, -0.0881, -0.39, 0.01451, 0.352, 0.01451, 0.4756, -0.0881, 0.4756, -0.0881, 0.352, 0.01451, 1.218, 0.01451, 1.341, -0.0881, 1.341, -0.0881, 1.218, 0.01451, 0.2283, 0.01451, 0.352, -0.0881, 0.352, -0.0881, 0.2283, 0.01451, 1.094, 0.01451, 1.218, -0.0881, 1.218, -0.0881, 1.094, -0.0881, -0.39, -0.0881, -0.2663, -0.1907, -0.2663, -0.1907, -0.39, -0.0881, 0.4756, -0.0881, 0.5993, -0.1907, 0.5993, -0.1907, 0.4756, -0.0881, 1.341, -0.1394, 1.465, -0.1907, 1.341, -0.1394, -0.5136, -0.0881, -0.39, -0.1907, -0.39, -0.0881, 0.352, -0.0881, 0.4756, -0.1907, 0.4756, -0.1907, 0.352, -0.0881, 1.218, -0.0881, 1.341, -0.1907, 1.341, -0.1907, 1.218, -0.0881, 0.2283, -0.0881, 0.352, -0.1907, 0.352, -0.1907, 0.2283, -0.0881, 1.094, -0.0881, 1.218, -0.1907, 1.218, -0.1907, 1.094, -0.0881, 0.1046, -0.0881, 0.2283, -0.1907, 0.2283, -0.1907, 0.1046, -0.0881, 0.9702, -0.0881, 1.094, -0.1907, 1.094, -0.1907, 0.9702, -0.0881, -0.01901, -0.0881, 0.1046, -0.1907, 0.1046, -0.1907, -0.01901, -0.0881, 0.8466, -0.0881, 0.9702, -0.1907, 0.9702, -0.1907, 0.8466, -0.0881, -0.1427, -0.0881, -0.01901, -0.1907, -0.01901, -0.1907, -0.1427, -0.0881, 0.7229, -0.0881, 0.8466, -0.1907, 0.8466, -0.1907, 0.7229, -0.0881, -0.2663, -0.0881, -0.1427, -0.1907, -0.1427, -0.1907, -0.2663, -0.0881, 0.5993, -0.0881, 0.7229, -0.1907, 0.7229, -0.1907, 0.5993, -0.1907, 0.9702, -0.1907, 1.094, -0.2933, 1.094, -0.2933, 0.9702, -0.1907, -0.01901, -0.1907, 0.1046, -0.2933, 0.1046, -0.2933, -0.01901, -0.1907, 0.8466, -0.1907, 0.9702, -0.2933, 0.9702, -0.2933, 0.8466, -0.1907, -0.1427, -0.1907, -0.01901, -0.2933, -0.01901, -0.2933, -0.1427, -0.1907, 0.7229, -0.1907, 0.8466, -0.2933, 0.8466, -0.2933, 0.7229, -0.1907, -0.2663, -0.1907, -0.1427, -0.2933, -0.1427, -0.2933, -0.2663, -0.1907, 0.5993, -0.1907, 0.7229, -0.2933, 0.7229, -0.2933, 0.5993, -0.1907, -0.39, -0.1907, -0.2663, -0.2933, -0.2663, -0.2933, -0.39, -0.1907, 0.4756, -0.1907, 0.5993, -0.2933, 0.5993, -0.2933, 0.4756, -0.1907, 1.341, -0.242, 1.465, -0.2933, 1.341, -0.242, -0.5136, -0.1907, -0.39, -0.2933, -0.39, -0.1907, 0.352, -0.1907, 0.4756, -0.2933, 0.4756, -0.2933, 0.352, -0.1907, 1.218, -0.1907, 1.341, -0.2933, 1.341, -0.2933, 1.218, -0.1907, 0.2283, -0.1907, 0.352, -0.2933, 0.352, -0.2933, 0.2283, -0.1907, 1.094, -0.1907, 1.218, -0.2933, 1.218, -0.2933, 1.094, -0.1907, 0.1046, -0.1907, 0.2283, -0.2933, 0.2283, -0.2933, 0.1046, -0.2933, 0.4756, -0.2933, 0.5993, -0.3959, 0.5993, -0.3959, 0.4756, -0.2933, 1.341, -0.3446, 1.465, -0.3959, 1.341, -0.3446, -0.5136, -0.2933, -0.39, -0.3959, -0.39, -0.2933, 0.352, -0.2933, 0.4756, -0.3959, 0.4756, -0.3959, 0.352, -0.2933, 1.218, -0.2933, 1.341, -0.3959, 1.341, -0.3959, 1.218, -0.2933, 0.2283, -0.2933, 0.352, -0.3959, 0.352, -0.3959, 0.2283, -0.2933, 1.094, -0.2933, 1.218, -0.3959, 1.218, -0.3959, 1.094, -0.2933, 0.1046, -0.2933, 0.2283, -0.3959, 0.2283, -0.3959, 0.1046, -0.2933, 0.9702, -0.2933, 1.094, -0.3959, 1.094, -0.3959, 0.9702, -0.2933, -0.01901, -0.2933, 0.1046, -0.3959, 0.1046, -0.3959, -0.01901, -0.2933, 0.8466, -0.2933, 0.9702, -0.3959, 0.9702, -0.3959, 0.8466, -0.2933, -0.1427, -0.2933, -0.01901, -0.3959, -0.01901, -0.3959, -0.1427, -0.2933, 0.7229, -0.2933, 0.8466, -0.3959, 0.8466, -0.3959, 0.7229, -0.2933, -0.2663, -0.2933, -0.1427, -0.3959, -0.1427, -0.3959, -0.2663, -0.2933, 0.5993, -0.2933, 0.7229, -0.3959, 0.7229, -0.3959, 0.5993, -0.2933, -0.39, -0.2933, -0.2663, -0.3959, -0.2663, -0.3959, -0.39, -0.3959, -0.01901, -0.3959, 0.1046, -0.4985, 0.1046, -0.4985, -0.01901, -0.3959, 0.8466, -0.3959, 0.9702, -0.4985, 0.9702, -0.4985, 0.8466, -0.3959, -0.1427, -0.3959, -0.01901, -0.4985, -0.01901, -0.4985, -0.1427, -0.3959, 0.7229, -0.3959, 0.8466, -0.4985, 0.8466, -0.4985, 0.7229, -0.3959, -0.2663, -0.3959, -0.1427, -0.4985, -0.1427, -0.4985, -0.2663, -0.3959, 0.5993, -0.3959, 0.7229, -0.4985, 0.7229, -0.4985, 0.5993, -0.3959, -0.39, -0.3959, -0.2663, -0.4985, -0.2663, -0.4985, -0.39, -0.3959, 0.4756, -0.3959, 0.5993, -0.4985, 0.5993, -0.4985, 0.4756, -0.3959, 1.341, -0.4472, 1.465, -0.4985, 1.341, -0.4472, -0.5136, -0.3959, -0.39, -0.4985, -0.39, -0.3959, 0.352, -0.3959, 0.4756, -0.4985, 0.4756, -0.4985, 0.352, -0.3959, 1.218, -0.3959, 1.341, -0.4985, 1.341, -0.4985, 1.218, -0.3959, 0.2283, -0.3959, 0.352, -0.4985, 0.352, -0.4985, 0.2283, -0.3959, 1.094, -0.3959, 1.218, -0.4985, 1.218, -0.4985, 1.094, -0.3959, 0.1046, -0.3959, 0.2283, -0.4985, 0.2283, -0.4985, 0.1046, -0.3959, 0.9702, -0.3959, 1.094, -0.4985, 1.094, -0.4985, 0.9702, -0.5498, -0.5136, -0.4985, -0.39, -0.6011, -0.39, -0.4985, 0.352, -0.4985, 0.4756, -0.6011, 0.4756, -0.6011, 0.352, -0.4985, 1.218, -0.4985, 1.341, -0.6011, 1.341, -0.6011, 1.218, -0.4985, 0.2283, -0.4985, 0.352, -0.6011, 0.352, -0.6011, 0.2283, -0.4985, 1.094, -0.4985, 1.218, -0.6011, 1.218, -0.6011, 1.094, -0.4985, 0.1046, -0.4985, 0.2283, -0.6011, 0.2283, -0.6011, 0.1046, -0.4985, 0.9702, -0.4985, 1.094, -0.6011, 1.094, -0.6011, 0.9702, -0.4985, -0.01901, -0.4985, 0.1046, -0.6011, 0.1046, -0.6011, -0.01901, -0.4985, 0.8466, -0.4985, 0.9702, -0.6011, 0.9702, -0.6011, 0.8466, -0.4985, -0.1427, -0.4985, -0.01901, -0.6011, -0.01901, -0.6011, -0.1427, -0.4985, 0.7229, -0.4985, 0.8466, -0.6011, 0.8466, -0.6011, 0.7229, -0.4985, -0.2663, -0.4985, -0.1427, -0.6011, -0.1427, -0.6011, -0.2663, -0.4985, 0.5993, -0.4985, 0.7229, -0.6011, 0.7229, -0.6011, 0.5993, -0.4985, -0.39, -0.4985, -0.2663, -0.6011, -0.2663, -0.6011, -0.39, -0.4985, 0.4756, -0.4985, 0.5993, -0.6011, 0.5993, -0.6011, 0.4756, -0.4985, 1.341, -0.5498, 1.465, -0.6011, 1.341, -0.6011, -0.1427, -0.6011, -0.01901, -0.7037, -0.01901, -0.7037, -0.1427, -0.6011, 0.7229, -0.6011, 0.8466, -0.7037, 0.8466, -0.7037, 0.7229, -0.6011, -0.2663, -0.6011, -0.1427, -0.7037, -0.1427, -0.7037, -0.2663, -0.6011, 0.5993, -0.6011, 0.7229, -0.7037, 0.7229, -0.7037, 0.5993, -0.6011, -0.39, -0.6011, -0.2663, -0.7037, -0.2663, -0.7037, -0.39, -0.6011, 0.4756, -0.6011, 0.5993, -0.7037, 0.5993, -0.7037, 0.4756, -0.6011, 1.341, -0.6524, 1.465, -0.7037, 1.341, -0.6524, -0.5136, -0.6011, -0.39, -0.7037, -0.39, -0.6011, 0.352, -0.6011, 0.4756, -0.7037, 0.4756, -0.7037, 0.352, -0.6011, 1.218, -0.6011, 1.341, -0.7037, 1.341, -0.7037, 1.218, -0.6011, 0.2283, -0.6011, 0.352, -0.7037, 0.352, -0.7037, 0.2283, -0.6011, 1.094, -0.6011, 1.218, -0.7037, 1.218, -0.7037, 1.094, -0.6011, 0.1046, -0.6011, 0.2283, -0.7037, 0.2283, -0.7037, 0.1046, -0.6011, 0.9702, -0.6011, 1.094, -0.7037, 1.094, -0.7037, 0.9702, -0.6011, -0.01901, -0.6011, 0.1046, -0.7037, 0.1046, -0.7037, -0.01901, -0.6011, 0.8466, -0.6011, 0.9702, -0.7037, 0.9702, -0.7037, 0.8466, -0.7037, 1.218, -0.7037, 1.341, -0.8063, 1.341, -0.8063, 1.218, -0.7037, 0.2283, -0.7037, 0.352, -0.8063, 0.352, -0.8063, 0.2283, -0.7037, 1.094, -0.7037, 1.218, -0.8063, 1.218, -0.8063, 1.094, -0.7037, 0.1046, -0.7037, 0.2283, -0.8063, 0.2283, -0.8063, 0.1046, -0.7037, 0.9702, -0.7037, 1.094, -0.8063, 1.094, -0.8063, 0.9702, -0.7037, -0.01901, -0.7037, 0.1046, -0.8063, 0.1046, -0.8063, -0.01901, -0.7037, 0.8466, -0.7037, 0.9702, -0.8063, 0.9702, -0.8063, 0.8466, -0.7037, -0.1427, -0.7037, -0.01901, -0.8063, -0.01901, -0.8063, -0.1427, -0.7037, 0.7229, -0.7037, 0.8466, -0.8063, 0.8466, -0.8063, 0.7229, -0.7037, -0.2663, -0.7037, -0.1427, -0.8063, -0.1427, -0.8063, -0.2663, -0.7037, 0.5993, -0.7037, 0.7229, -0.8063, 0.7229, -0.8063, 0.5993, -0.7037, -0.39, -0.7037, -0.2663, -0.8063, -0.2663, -0.8063, -0.39, -0.7037, 0.4756, -0.7037, 0.5993, -0.8063, 0.5993, -0.8063, 0.4756, -0.7037, 1.341, -0.755, 1.465, -0.8063, 1.341, -0.755, -0.5136, -0.7037, -0.39, -0.8063, -0.39, -0.7037, 0.352, -0.7037, 0.4756, -0.8063, 0.4756, -0.8063, 0.352, -0.8063, 0.7229, -0.8063, 0.8466, -0.9089, 0.8466, -0.9089, 0.7229, -0.8063, -0.2663, -0.8063, -0.1427, -0.9089, -0.1427, -0.9089, -0.2663, -0.8063, 0.5993, -0.8063, 0.7229, -0.9089, 0.7229, -0.9089, 0.5993, -0.8063, -0.39, -0.8063, -0.2663, -0.9089, -0.2663, -0.9089, -0.39, -0.8063, 0.4756, -0.8063, 0.5993, -0.9089, 0.5993, -0.9089, 0.4756, -0.8063, 1.341, -0.8576, 1.465, -0.9089, 1.341, -0.8576, -0.5136, -0.8063, -0.39, -0.9089, -0.39, -0.8063, 0.352, -0.8063, 0.4756, -0.9089, 0.4756, -0.9089, 0.352, -0.8063, 1.218, -0.8063, 1.341, -0.9089, 1.341, -0.9089, 1.218, -0.8063, 0.2283, -0.8063, 0.352, -0.9089, 0.352, -0.9089, 0.2283, -0.8063, 1.094, -0.8063, 1.218, -0.9089, 1.218, -0.9089, 1.094, -0.8063, 0.1046, -0.8063, 0.2283, -0.9089, 0.2283, -0.9089, 0.1046, -0.8063, 0.9702, -0.8063, 1.094, -0.9089, 1.094, -0.9089, 0.9702, -0.8063, -0.01901, -0.8063, 0.1046, -0.9089, 0.1046, -0.9089, -0.01901, -0.8063, 0.8466, -0.8063, 0.9702, -0.9089, 0.9702, -0.9089, 0.8466, -0.8063, -0.1427, -0.8063, -0.01901, -0.9089, -0.01901, -0.9089, -0.1427, -0.9089, 0.2283, -0.9089, 0.352, -1.012, 0.352, -1.012, 0.2283, -0.9089, 1.094, -0.9089, 1.218, -1.012, 1.218, -1.012, 1.094, -0.9089, 0.1046, -0.9089, 0.2283, -1.012, 0.2283, -1.012, 0.1046, -0.9089, 0.9702, -0.9089, 1.094, -1.012, 1.094, -1.012, 0.9702, -0.9089, -0.01901, -0.9089, 0.1046, -1.012, 0.1046, -1.012, -0.01901, -0.9089, 0.8466, -0.9089, 0.9702, -1.012, 0.9702, -1.012, 0.8466, -0.9089, -0.1427, -0.9089, -0.01901, -1.012, -0.01901, -1.012, -0.1427, -0.9089, 0.7229, -0.9089, 0.8466, -1.012, 0.8466, -1.012, 0.7229, -0.9089, -0.2663, -0.9089, -0.1427, -1.012, -0.1427, -1.012, -0.2663, -0.9089, 0.5993, -0.9089, 0.7229, -1.012, 0.7229, -1.012, 0.5993, -0.9089, -0.39, -0.9089, -0.2663, -1.012, -0.2663, -1.012, -0.39, -0.9089, 0.4756, -0.9089, 0.5993, -1.012, 0.5993, -1.012, 0.4756, -0.9089, 1.341, -0.9602, 1.465, -1.012, 1.341, -0.9602, -0.5136, -0.9089, -0.39, -1.012, -0.39, -0.9089, 0.352, -0.9089, 0.4756, -1.012, 0.4756, -1.012, 0.352, -0.9089, 1.218, -0.9089, 1.341, -1.012, 1.341, -1.012, 1.218, -1.012, -0.2663, -1.012, -0.1427, -1.114, -0.1427, -1.114, -0.2663, -1.012, 0.5993, -1.012, 0.7229, -1.114, 0.7229, -1.114, 0.5993, -1.012, -0.39, -1.012, -0.2663, -1.114, -0.2663, -1.114, -0.39, -1.012, 0.4756, -1.012, 0.5993, -1.114, 0.5993, -1.114, 0.4756, -1.012, 1.341, -1.063, 1.465, -1.114, 1.341, -1.063, -0.5136, -1.012, -0.39, -1.114, -0.39, -1.012, 0.352, -1.012, 0.4756, -1.114, 0.4756, -1.114, 0.352, -1.012, 1.218, -1.012, 1.341, -1.114, 1.341, -1.114, 1.218, -1.012, 0.2283, -1.012, 0.352, -1.114, 0.352, -1.114, 0.2283, -1.012, 1.094, -1.012, 1.218, -1.114, 1.218, -1.114, 1.094, -1.012, 0.1046, -1.012, 0.2283, -1.114, 0.2283, -1.114, 0.1046, -1.012, 0.9702, -1.012, 1.094, -1.114, 1.094, -1.114, 0.9702, -1.012, -0.01901, -1.012, 0.1046, -1.114, 0.1046, -1.114, -0.01901, -1.012, 0.8466, -1.012, 0.9702, -1.114, 0.9702, -1.114, 0.8466, -1.012, -0.1427, -1.012, -0.01901, -1.114, -0.01901, -1.114, -0.1427, -1.012, 0.7229, -1.012, 0.8466, -1.114, 0.8466, -1.114, 0.7229, 2.169, 1.094, 2.169, 1.218, 2.067, 1.218, 2.067, 1.094, 2.169, 0.1046, 2.169, 0.2283, 2.067, 0.2283, 2.067, 0.1046, 2.169, 0.9702, 2.169, 1.094, 2.067, 1.094, 2.067, 0.9702, 2.169, -0.01901, 2.169, 0.1046, 2.067, 0.1046, 2.067, -0.01901, 2.169, 0.8466, 2.169, 0.9702, 2.067, 0.9702, 2.067, 0.8466, 2.169, -0.1427, 2.169, -0.01901, 2.067, -0.01901, 2.067, -0.1427, 2.169, 0.7229, 2.169, 0.8466, 2.067, 0.8466, 2.067, 0.7229, 2.169, -0.2663, 2.169, -0.1427, 2.067, -0.1427, 2.067, -0.2663, 2.169, 0.5993, 2.169, 0.7229, 2.067, 0.7229, 2.067, 0.5993, 2.169, -0.39, 2.169, -0.2663, 2.067, -0.2663, 2.067, -0.39, 2.169, 0.4756, 2.169, 0.5993, 2.067, 0.5993, 2.067, 0.4756, 2.169, 1.341, 2.118, 1.465, 2.067, 1.341, 2.118, -0.5136, 2.169, -0.39, 2.067, -0.39, 2.169, 0.352, 2.169, 0.4756, 2.067, 0.4756, 2.067, 0.352, 2.169, 1.218, 2.169, 1.341, 2.067, 1.341, 2.067, 1.218, 2.169, 0.2283, 2.169, 0.352, 2.067, 0.352, 2.067, 0.2283, 2.067, 0.5993, 2.067, 0.7229, 1.964, 0.7229, 1.964, 0.5993, 2.067, -0.39, 2.067, -0.2663, 1.964, -0.2663, 1.964, -0.39, 2.067, 0.4756, 2.067, 0.5993, 1.964, 0.5993, 1.964, 0.4756, 2.067, 1.341, 2.015, 1.465, 1.964, 1.341, 2.015, -0.5136, 2.067, -0.39, 1.964, -0.39, 2.067, 0.352, 2.067, 0.4756, 1.964, 0.4756, 1.964, 0.352, 2.067, 1.218, 2.067, 1.341, 1.964, 1.341, 1.964, 1.218, 2.067, 0.2283, 2.067, 0.352, 1.964, 0.352, 1.964, 0.2283, 2.067, 1.094, 2.067, 1.218, 1.964, 1.218, 1.964, 1.094, 2.067, 0.1046, 2.067, 0.2283, 1.964, 0.2283, 1.964, 0.1046, 2.067, 0.9702, 2.067, 1.094, 1.964, 1.094, 1.964, 0.9702, 2.067, -0.01901, 2.067, 0.1046, 1.964, 0.1046, 1.964, -0.01901, 2.067, 0.8466, 2.067, 0.9702, 1.964, 0.9702, 1.964, 0.8466, 2.067, -0.1427, 2.067, -0.01901, 1.964, -0.01901, 1.964, -0.1427, 2.067, 0.7229, 2.067, 0.8466, 1.964, 0.8466, 1.964, 0.7229, 2.067, -0.2663, 2.067, -0.1427, 1.964, -0.1427, 1.964, -0.2663, 1.964, 0.1046, 1.964, 0.2283, 1.861, 0.2283, 1.861, 0.1046, 1.964, 0.9702, 1.964, 1.094, 1.861, 1.094, 1.861, 0.9702, 1.964, -0.01901, 1.964, 0.1046, 1.861, 0.1046, 1.861, -0.01901, 1.964, 0.8466, 1.964, 0.9702, 1.861, 0.9702, 1.861, 0.8466, 1.964, -0.1427, 1.964, -0.01901, 1.861, -0.01901, 1.861, -0.1427, 1.964, 0.7229, 1.964, 0.8466, 1.861, 0.8466, 1.861, 0.7229, 1.964, -0.2663, 1.964, -0.1427, 1.861, -0.1427, 1.861, -0.2663, 1.964, 0.5993, 1.964, 0.7229, 1.861, 0.7229, 1.861, 0.5993, 1.964, -0.39, 1.964, -0.2663, 1.861, -0.2663, 1.861, -0.39, 1.964, 0.4756, 1.964, 0.5993, 1.861, 0.5993, 1.861, 0.4756, 1.964, 1.341, 1.913, 1.465, 1.861, 1.341, 1.913, -0.5136, 1.964, -0.39, 1.861, -0.39, 1.964, 0.352, 1.964, 0.4756, 1.861, 0.4756, 1.861, 0.352, 1.964, 1.218, 1.964, 1.341, 1.861, 1.341, 1.861, 1.218, 1.964, 0.2283, 1.964, 0.352, 1.861, 0.352, 1.861, 0.2283, 1.964, 1.094, 1.964, 1.218, 1.861, 1.218, 1.861, 1.094, 1.861, -0.39, 1.861, -0.2663, 1.759, -0.2663, 1.759, -0.39, 1.861, 0.4756, 1.861, 0.5993, 1.759, 0.5993, 1.759, 0.4756, 1.861, 1.341, 1.81, 1.465, 1.759, 1.341, 1.81, -0.5136, 1.861, -0.39, 1.759, -0.39, 1.861, 0.352, 1.861, 0.4756, 1.759, 0.4756, 1.759, 0.352, 1.861, 1.218, 1.861, 1.341, 1.759, 1.341, 1.759, 1.218, 1.861, 0.2283, 1.861, 0.352, 1.759, 0.352, 1.759, 0.2283, 1.861, 1.094, 1.861, 1.218, 1.759, 1.218, 1.759, 1.094, 1.861, 0.1046, 1.861, 0.2283, 1.759, 0.2283, 1.759, 0.1046, 1.861, 0.9702, 1.861, 1.094, 1.759, 1.094, 1.759, 0.9702, 1.861, -0.01901, 1.861, 0.1046, 1.759, 0.1046, 1.759, -0.01901, 1.861, 0.8466, 1.861, 0.9702, 1.759, 0.9702, 1.759, 0.8466, 1.861, -0.1427, 1.861, -0.01901, 1.759, -0.01901, 1.759, -0.1427, 1.861, 0.7229, 1.861, 0.8466, 1.759, 0.8466, 1.759, 0.7229, 1.861, -0.2663, 1.861, -0.1427, 1.759, -0.1427, 1.759, -0.2663, 1.861, 0.5993, 1.861, 0.7229, 1.759, 0.7229, 1.759, 0.5993, 1.759, -0.01901, 1.759, 0.1046, 1.656, 0.1046, 1.656, -0.01901, 1.759, 0.8466, 1.759, 0.9702, 1.656, 0.9702, 1.656, 0.8466, 1.759, -0.1427, 1.759, -0.01901, 1.656, -0.01901, 1.656, -0.1427, 1.759, 0.7229, 1.759, 0.8466, 1.656, 0.8466, 1.656, 0.7229, 1.759, -0.2663, 1.759, -0.1427, 1.656, -0.1427, 1.656, -0.2663, 1.759, 0.5993, 1.759, 0.7229, 1.656, 0.7229, 1.656, 0.5993, 1.759, -0.39, 1.759, -0.2663, 1.656, -0.2663, 1.656, -0.39, 1.759, 0.4756, 1.759, 0.5993, 1.656, 0.5993, 1.656, 0.4756, 1.759, 1.341, 1.707, 1.465, 1.656, 1.341, 1.707, -0.5136, 1.759, -0.39, 1.656, -0.39, 1.759, 0.352, 1.759, 0.4756, 1.656, 0.4756, 1.656, 0.352, 1.759, 1.218, 1.759, 1.341, 1.656, 1.341, 1.656, 1.218, 1.759, 0.2283, 1.759, 0.352, 1.656, 0.352, 1.656, 0.2283, 1.759, 1.094, 1.759, 1.218, 1.656, 1.218, 1.656, 1.094, 1.759, 0.1046, 1.759, 0.2283, 1.656, 0.2283, 1.656, 0.1046, 1.759, 0.9702, 1.759, 1.094, 1.656, 1.094, 1.656, 0.9702, 1.656, 1.341, 1.605, 1.465, 1.554, 1.341, 1.605, -0.5136, 1.656, -0.39, 1.554, -0.39, 1.656, 0.352, 1.656, 0.4756, 1.554, 0.4756, 1.554, 0.352, 1.656, 1.218, 1.656, 1.341, 1.554, 1.341, 1.554, 1.218, 1.656, 0.2283, 1.656, 0.352, 1.554, 0.352, 1.554, 0.2283, 1.656, 1.094, 1.656, 1.218, 1.554, 1.218, 1.554, 1.094, 1.656, 0.1046, 1.656, 0.2283, 1.554, 0.2283, 1.554, 0.1046, 1.656, 0.9702, 1.656, 1.094, 1.554, 1.094, 1.554, 0.9702, 1.656, -0.01901, 1.656, 0.1046, 1.554, 0.1046, 1.554, -0.01901, 1.656, 0.8466, 1.656, 0.9702, 1.554, 0.9702, 1.554, 0.8466, 1.656, -0.1427, 1.656, -0.01901, 1.554, -0.01901, 1.554, -0.1427, 1.656, 0.7229, 1.656, 0.8466, 1.554, 0.8466, 1.554, 0.7229, 1.656, -0.2663, 1.656, -0.1427, 1.554, -0.1427, 1.554, -0.2663, 1.656, 0.5993, 1.656, 0.7229, 1.554, 0.7229, 1.554, 0.5993, 1.656, -0.39, 1.656, -0.2663, 1.554, -0.2663, 1.554, -0.39, 1.656, 0.4756, 1.656, 0.5993, 1.554, 0.5993, 1.554, 0.4756, 1.554, 0.8466, 1.554, 0.9702, 1.451, 0.9702, 1.451, 0.8466, 1.554, -0.1427, 1.554, -0.01901, 1.451, -0.01901, 1.451, -0.1427, 1.554, 0.7229, 1.554, 0.8466, 1.451, 0.8466, 1.451, 0.7229, 1.554, -0.2663, 1.554, -0.1427, 1.451, -0.1427, 1.451, -0.2663, 1.554, 0.5993, 1.554, 0.7229, 1.451, 0.7229, 1.451, 0.5993, 1.554, -0.39, 1.554, -0.2663, 1.451, -0.2663, 1.451, -0.39, 1.554, 0.4756, 1.554, 0.5993, 1.451, 0.5993, 1.451, 0.4756, 1.554, 1.341, 1.502, 1.465, 1.451, 1.341, 1.502, -0.5136, 1.554, -0.39, 1.451, -0.39, 1.554, 0.352, 1.554, 0.4756, 1.451, 0.4756, 1.451, 0.352, 1.554, 1.218, 1.554, 1.341, 1.451, 1.341, 1.451, 1.218, 1.554, 0.2283, 1.554, 0.352, 1.451, 0.352, 1.451, 0.2283, 1.554, 1.094, 1.554, 1.218, 1.451, 1.218, 1.451, 1.094, 1.554, 0.1046, 1.554, 0.2283, 1.451, 0.2283, 1.451, 0.1046, 1.554, 0.9702, 1.554, 1.094, 1.451, 1.094, 1.451, 0.9702, 1.554, -0.01901, 1.554, 0.1046, 1.451, 0.1046, 1.451, -0.01901, 1.451, 0.352, 1.451, 0.4756, 1.348, 0.4756, 1.348, 0.352, 1.451, 1.218, 1.451, 1.341, 1.348, 1.341, 1.348, 1.218, 1.451, 0.2283, 1.451, 0.352, 1.348, 0.352, 1.348, 0.2283, 1.451, 1.094, 1.451, 1.218, 1.348, 1.218, 1.348, 1.094, 1.451, 0.1046, 1.451, 0.2283, 1.348, 0.2283, 1.348, 0.1046, 1.451, 0.9702, 1.451, 1.094, 1.348, 1.094, 1.348, 0.9702, 1.451, -0.01901, 1.451, 0.1046, 1.348, 0.1046, 1.348, -0.01901, 1.451, 0.8466, 1.451, 0.9702, 1.348, 0.9702, 1.348, 0.8466, 1.451, -0.1427, 1.451, -0.01901, 1.348, -0.01901, 1.348, -0.1427, 1.451, 0.7229, 1.451, 0.8466, 1.348, 0.8466, 1.348, 0.7229, 1.451, -0.2663, 1.451, -0.1427, 1.348, -0.1427, 1.348, -0.2663, 1.451, 0.5993, 1.451, 0.7229, 1.348, 0.7229, 1.348, 0.5993, 1.451, -0.39, 1.451, -0.2663, 1.348, -0.2663, 1.348, -0.39, 1.451, 0.4756, 1.451, 0.5993, 1.348, 0.5993, 1.348, 0.4756, 1.451, 1.341, 1.4, 1.465, 1.348, 1.341, 1.4, -0.5136, 1.451, -0.39, 1.348, -0.39])
me_sphere.materials.append(mat_helloicon)
me_sphere.use_remesh_fix_poles = True
me_sphere.use_remesh_preserve_attributes = False
me_sphere.update()

# ---- objects
ob_light = bpy.data.objects.new('Light', light_light)
ob_camera = bpy.data.objects.new('Camera', cam_camera)
ob_sphere = bpy.data.objects.new('Sphere', me_sphere)

# ---- transforms, parenting, visibility, modifiers, constraints
ob_light.location = (4.076, 1.005, 5.904)
ob_light.rotation_euler = (0.6503, 0.05522, 1.866)
ob_light.lock_rotations_4d = False
ob_light.empty_display_type = 'ARROWS'
ob_light.color = (0.0, 0.0, 0.0, 0.0)
ob_light.lineart.crease_threshold = 0.0
ob_camera.location = (7.359, -6.926, 4.958)
ob_camera.rotation_euler = (1.109, 0.0, 0.8149)
ob_camera.lock_rotations_4d = False
ob_camera.empty_display_type = 'ARROWS'
ob_camera.color = (0.0, 0.0, 0.0, 0.0)
ob_camera.display_type = 'WIRE'
ob_camera.lineart.crease_threshold = 0.0
ob_sphere.location = (0.0, 0.0, 0.0)

# ---- collection membership
col_collection.objects.link(ob_light)
col_collection.objects.link(ob_camera)
col_collection.objects.link(ob_sphere)

# ---- scene / render settings (as saved in the file)
scene.camera = ob_camera
scene.frame_start = 1; scene.frame_end = 250; scene.frame_set(1)
scene.render.engine = 'BLENDER_EEVEE_NEXT'
scene.cycles.sampling_pattern = 'TABULATED_SOBOL'
scene.cycles.use_light_tree = False
scene.view_settings.view_transform = 'Standard'
bpy.context.view_layer.update()

